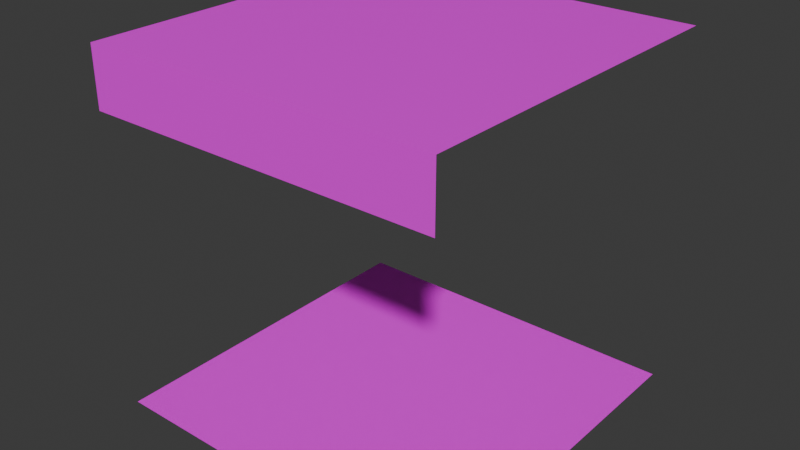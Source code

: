 # Source: wall_8_door.blend  (saved by Blender 4.4.32; exported with 4.5.12 LTS)
import bpy
from mathutils import Matrix  # noqa: F401  (used for matrix-valued properties, if any)

bpy.ops.wm.read_factory_settings(use_empty=True)
scene = bpy.context.scene
scene.name = 'Scene'

# ---- collections
col_collection = bpy.data.collections.new('Collection'); scene.collection.children.link(col_collection)

# ---- images (referenced by path relative to the original .blend; pixels are not part of the script)
import os
ASSET_DIR = os.environ.get("B2B_ASSET_DIR", "")  # directory of the original .blend (textures are referenced by path, not embedded)
HERE = os.path.dirname(os.path.abspath(__file__))  # packed textures are extracted next to this script under _unpacked/

def load_image(name, relpath, width, height, colorspace="sRGB"):
    """Load a texture the original file referenced (path relative to the .blend, or extracted next to this script)."""
    p = next((c for c in (os.path.join(HERE, relpath), os.path.join(ASSET_DIR, relpath)) if relpath and os.path.exists(c)), "")
    if p:
        img = bpy.data.images.load(p, check_existing=True)
        img.name = name
    else:  # same state as the original file: an image datablock whose file is absent (Cycles renders it pink)
        img = bpy.data.images.new(name, width, height)
        img.source = "FILE"
        img.filepath = "//" + (relpath or name)
    img.colorspace_settings.name = colorspace
    return img
img_diffuse_bmp_001 = load_image('diffuse.bmp.001', 'diffuse.bmp', 1024, 1024, 'sRGB')

# ---- materials (node trees are filled in below, after node groups)
mat_material = bpy.data.materials.new('Material')
mat_material.alpha_threshold = 0.0
mat_material.roughness = 0.5
mat_material.line_color = (0.0, 0.0, 0.0, 1.0)

# ---- material node trees
mat_material.use_nodes = True; mat_material.node_tree.nodes.clear()
_N = mat_material.node_tree.nodes; _L = mat_material.node_tree.links
n0 = _N.new('ShaderNodeOutputMaterial'); n0.name = 'Material Output'; n0.location = (300, 300)
n1 = _N.new('ShaderNodeBsdfPrincipled'); n1.name = 'Principled BSDF'; n1.location = (10, 300)
n1.inputs[3].default_value = 1.45
n2 = _N.new('ShaderNodeTexImage'); n2.name = 'Image Texture'; n2.location = (-280, 280)
n2.image = img_diffuse_bmp_001
n2.interpolation = 'Closest'
_L.new(n1.outputs[0], n0.inputs[0])
_L.new(n2.outputs[0], n1.inputs[0])
n0.is_active_output = True

# ---- world
world_world = bpy.data.worlds.new('World'); scene.world = world_world
world_world.use_nodes = True; world_world.node_tree.nodes.clear()
_N = world_world.node_tree.nodes; _L = world_world.node_tree.links
n0 = _N.new('ShaderNodeOutputWorld'); n0.name = 'World Output'; n0.location = (300, 300)
n1 = _N.new('ShaderNodeBackground'); n1.name = 'Background'; n1.location = (10, 300)
n1.inputs[0].default_value = (0.05088, 0.05088, 0.05088, 1.0)
_L.new(n1.outputs[0], n0.inputs[0])
n0.is_active_output = True
world_world.color = (0.05088, 0.05088, 0.05088)
world_world.sun_shadow_jitter_overblur = 0.0

# ---- meshes
me_cube = bpy.data.meshes.new('Cube')
me_cube.from_pydata([(1.5, 1.5, 2.384e-07), (1.5, -1.5, 2.384e-07), (-1.5, 1.5, 2.384e-07), (-1.5, -1.5, 2.384e-07), (1.5, 1.5, 3.0), (1.5, -1.5, 3.0), (1.5, -1.5, 2.5), (-1.5, 1.5, 3.0), (-1.5, -1.5, 3.0), (-1.5, -1.5, 2.5)], [], [(2, 3, 1, 0), (4, 5, 8, 7), (6, 9, 8, 5)])
_uv = me_cube.uv_layers.new(name='UVMap')
_uv.uv.foreach_set('vector', [0.5146, 0.9437, 0.5146, 0.9437, 0.5146, 0.9437, 0.5146, 0.9437, 0.4824, 0.9303, 0.4824, 0.9303, 0.4824, 0.9303, 0.4824, 0.9303, 0.5449, 0.9355, 0.5449, 0.9355, 0.5449, 0.9355, 0.5449, 0.9355])
me_cube.materials.append(mat_material)
me_cube.use_mirror_vertex_groups = False
me_cube.update()

# ---- objects
ob_cube = bpy.data.objects.new('Cube', me_cube)

# ---- transforms, parenting, visibility, modifiers, constraints
ob_cube.location = (0.0, 0.0, 0.0)
ob_cube.lock_rotations_4d = False
ob_cube.empty_display_type = 'ARROWS'
ob_cube.lineart.crease_threshold = 0.0

# ---- collection membership
col_collection.objects.link(ob_cube)

# ---- scene / render settings (as saved in the file)
scene.frame_start = 1; scene.frame_end = 250; scene.frame_set(1)
scene.render.engine = 'BLENDER_EEVEE_NEXT'
bpy.context.view_layer.update()

# ---- added for rendering (the .blend has no active camera and no usable light): camera, sun
cam_auto = bpy.data.cameras.new('AutoCamera')
cam_auto.lens = 50.0
cam_auto.sensor_width = 36.0
cam_auto.clip_end = 1000.0
ob_auto_camera = bpy.data.objects.new('AutoCamera', cam_auto)
scene.collection.objects.link(ob_auto_camera)
ob_auto_camera.location = (4.80761, -5.76913, 5.34609)
ob_auto_camera.rotation_euler = (1.09748, -7.21219e-08, 0.694738)
scene.camera = ob_auto_camera
light_auto_sun = bpy.data.lights.new('AutoSun', 'SUN')
light_auto_sun.energy = 3.0
light_auto_sun.angle = 0.0523599
ob_auto_sun = bpy.data.objects.new('AutoSun', light_auto_sun)
scene.collection.objects.link(ob_auto_sun)
ob_auto_sun.rotation_euler = (0.872665, 0.174533, 0.523599)
bpy.context.view_layer.update()
